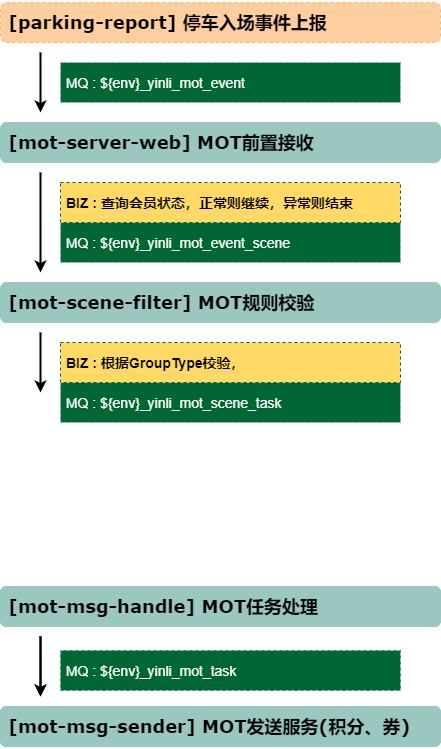

The diagram above was exported from draw.io. Its source (the exported page's mxGraphModel, read from the mxfile embedded in the PNG):
<mxGraphModel dx="1422" dy="762" grid="1" gridSize="10" guides="1" tooltips="1" connect="1" arrows="1" fold="1" page="1" pageScale="1" pageWidth="827" pageHeight="1169" math="0" shadow="0">
  <root>
    <mxCell id="WIyWlLk6GJQsqaUBKTNV-0" />
    <mxCell id="WIyWlLk6GJQsqaUBKTNV-1" parent="WIyWlLk6GJQsqaUBKTNV-0" />
    <mxCell id="sNflH9_Xu9aTYOmNW74D-0" value="&lt;pre&gt;&lt;span style=&quot;background-color: rgb(255 , 206 , 159)&quot;&gt;&lt;b style=&quot;font-size: 18px ; font-family: &amp;#34;verdana&amp;#34; ; white-space: normal&quot;&gt;&amp;nbsp;[parking-report]&amp;nbsp;&lt;/b&gt;&lt;font style=&quot;font-size: 18px&quot; face=&quot;Verdana&quot;&gt;&lt;b&gt;停车入场事件上报 &lt;/b&gt;&lt;/font&gt;&lt;/span&gt;&lt;/pre&gt;" style="rounded=1;whiteSpace=wrap;html=1;align=left;fillColor=#FFCE9F;dashed=1;strokeColor=#FFB570;" vertex="1" parent="WIyWlLk6GJQsqaUBKTNV-1">
      <mxGeometry x="40" y="120" width="440" height="40" as="geometry" />
    </mxCell>
    <mxCell id="sNflH9_Xu9aTYOmNW74D-1" value="&lt;pre&gt;&lt;span style=&quot;background-color: rgb(154 , 199 , 191)&quot;&gt;&lt;b style=&quot;font-size: 18px ; font-family: &amp;#34;verdana&amp;#34; ; white-space: normal&quot;&gt;&amp;nbsp;[mot-server-web]&amp;nbsp;&lt;/b&gt;&lt;font style=&quot;font-size: 18px&quot; face=&quot;Verdana&quot;&gt;&lt;b&gt;MOT前置接收&lt;/b&gt;&lt;/font&gt;&lt;/span&gt;&lt;/pre&gt;" style="rounded=1;whiteSpace=wrap;html=1;align=left;fillColor=#9AC7BF;strokeColor=#9AC7BF;" vertex="1" parent="WIyWlLk6GJQsqaUBKTNV-1">
      <mxGeometry x="40" y="240" width="440" height="40" as="geometry" />
    </mxCell>
    <mxCell id="sNflH9_Xu9aTYOmNW74D-2" value="&lt;pre&gt;&lt;span style=&quot;background-color: rgb(154 , 199 , 191)&quot;&gt;&lt;b style=&quot;font-size: 18px ; font-family: &amp;#34;verdana&amp;#34; ; white-space: normal&quot;&gt;&amp;nbsp;[mot-scene-filter]&amp;nbsp;&lt;/b&gt;&lt;font style=&quot;font-size: 18px&quot; face=&quot;Verdana&quot;&gt;&lt;b&gt;MOT规则校验&lt;/b&gt;&lt;/font&gt;&lt;/span&gt;&lt;/pre&gt;" style="rounded=1;whiteSpace=wrap;html=1;align=left;fillColor=#9AC7BF;strokeColor=#9AC7BF;" vertex="1" parent="WIyWlLk6GJQsqaUBKTNV-1">
      <mxGeometry x="40" y="400" width="440" height="40" as="geometry" />
    </mxCell>
    <mxCell id="sNflH9_Xu9aTYOmNW74D-3" value="&lt;pre&gt;&lt;span style=&quot;background-color: rgb(154 , 199 , 191)&quot;&gt;&lt;font style=&quot;font-size: 18px&quot; face=&quot;Verdana&quot;&gt;&lt;b&gt; &lt;/b&gt;&lt;/font&gt;&lt;b style=&quot;font-size: 18px ; font-family: &amp;#34;verdana&amp;#34; ; white-space: normal&quot;&gt;[mot-msg-handle]&amp;nbsp;&lt;/b&gt;&lt;b style=&quot;font-size: 18px ; font-family: &amp;#34;verdana&amp;#34; ; white-space: normal&quot;&gt;MOT任务处理&lt;/b&gt;&lt;/span&gt;&lt;/pre&gt;" style="rounded=1;whiteSpace=wrap;html=1;align=left;strokeColor=#9AC7BF;fillColor=#9AC7BF;" vertex="1" parent="WIyWlLk6GJQsqaUBKTNV-1">
      <mxGeometry x="40" y="704" width="440" height="40" as="geometry" />
    </mxCell>
    <mxCell id="sNflH9_Xu9aTYOmNW74D-4" value="" style="endArrow=classic;html=1;strokeWidth=2;" edge="1" parent="WIyWlLk6GJQsqaUBKTNV-1">
      <mxGeometry width="50" height="50" relative="1" as="geometry">
        <mxPoint x="80" y="170" as="sourcePoint" />
        <mxPoint x="80" y="230" as="targetPoint" />
      </mxGeometry>
    </mxCell>
    <mxCell id="sNflH9_Xu9aTYOmNW74D-5" value="" style="endArrow=classic;html=1;strokeWidth=2;" edge="1" parent="WIyWlLk6GJQsqaUBKTNV-1">
      <mxGeometry width="50" height="50" relative="1" as="geometry">
        <mxPoint x="80" y="290" as="sourcePoint" />
        <mxPoint x="80" y="390" as="targetPoint" />
      </mxGeometry>
    </mxCell>
    <mxCell id="sNflH9_Xu9aTYOmNW74D-6" value="" style="endArrow=classic;html=1;strokeWidth=2;" edge="1" parent="WIyWlLk6GJQsqaUBKTNV-1">
      <mxGeometry width="50" height="50" relative="1" as="geometry">
        <mxPoint x="80" y="450" as="sourcePoint" />
        <mxPoint x="80" y="510" as="targetPoint" />
      </mxGeometry>
    </mxCell>
    <mxCell id="sNflH9_Xu9aTYOmNW74D-7" value="&lt;pre&gt;&lt;span style=&quot;background-color: rgb(154 , 199 , 191)&quot;&gt;&lt;font style=&quot;font-size: 18px&quot; face=&quot;Verdana&quot;&gt;&lt;b&gt; &lt;/b&gt;&lt;/font&gt;&lt;b style=&quot;font-size: 18px ; font-family: &amp;#34;verdana&amp;#34; ; white-space: normal&quot;&gt;[mot-msg-sender]&amp;nbsp;&lt;/b&gt;&lt;b style=&quot;font-size: 18px ; font-family: &amp;#34;verdana&amp;#34; ; white-space: normal&quot;&gt;MOT发送服务(积分、券)&lt;/b&gt;&lt;/span&gt;&lt;/pre&gt;" style="rounded=1;whiteSpace=wrap;html=1;align=left;fillColor=#9AC7BF;strokeColor=#9AC7BF;" vertex="1" parent="WIyWlLk6GJQsqaUBKTNV-1">
      <mxGeometry x="40" y="824" width="440" height="40" as="geometry" />
    </mxCell>
    <mxCell id="sNflH9_Xu9aTYOmNW74D-8" value="" style="endArrow=classic;html=1;strokeWidth=2;" edge="1" parent="WIyWlLk6GJQsqaUBKTNV-1">
      <mxGeometry width="50" height="50" relative="1" as="geometry">
        <mxPoint x="80" y="754" as="sourcePoint" />
        <mxPoint x="80" y="814" as="targetPoint" />
      </mxGeometry>
    </mxCell>
    <mxCell id="sNflH9_Xu9aTYOmNW74D-9" value="&lt;span style=&quot;color: rgb(255 , 255 , 255) ; white-space: normal&quot;&gt;&lt;font style=&quot;font-size: 14px&quot;&gt;&amp;nbsp;MQ : ${env}_yinli_mot_event&lt;/font&gt;&lt;/span&gt;" style="rounded=0;whiteSpace=wrap;html=1;dashed=1;strokeColor=#9AC7BF;fillColor=#006633;align=left;" vertex="1" parent="WIyWlLk6GJQsqaUBKTNV-1">
      <mxGeometry x="100" y="180" width="340" height="40" as="geometry" />
    </mxCell>
    <mxCell id="sNflH9_Xu9aTYOmNW74D-10" value="&lt;span style=&quot;color: rgb(255 , 255 , 255) ; white-space: normal&quot;&gt;&lt;font style=&quot;font-size: 14px&quot;&gt;&amp;nbsp;MQ : ${env}_yinli_mot_event_scene&lt;/font&gt;&lt;/span&gt;" style="rounded=0;whiteSpace=wrap;html=1;dashed=1;strokeColor=#9AC7BF;fillColor=#006633;align=left;" vertex="1" parent="WIyWlLk6GJQsqaUBKTNV-1">
      <mxGeometry x="100" y="340" width="340" height="40" as="geometry" />
    </mxCell>
    <mxCell id="sNflH9_Xu9aTYOmNW74D-11" value="&lt;span style=&quot;color: rgb(255 , 255 , 255) ; white-space: normal&quot;&gt;&lt;font style=&quot;font-size: 14px&quot;&gt;&amp;nbsp;MQ : ${env}_yinli_mot_scene_task&lt;/font&gt;&lt;/span&gt;" style="rounded=0;whiteSpace=wrap;html=1;dashed=1;strokeColor=#9AC7BF;fillColor=#006633;align=left;" vertex="1" parent="WIyWlLk6GJQsqaUBKTNV-1">
      <mxGeometry x="100" y="500" width="340" height="40" as="geometry" />
    </mxCell>
    <mxCell id="sNflH9_Xu9aTYOmNW74D-12" value="&lt;span style=&quot;color: rgb(255 , 255 , 255) ; white-space: normal&quot;&gt;&lt;font style=&quot;font-size: 14px&quot;&gt;&amp;nbsp;MQ : ${env}_yinli_mot_task&lt;/font&gt;&lt;/span&gt;" style="rounded=0;whiteSpace=wrap;html=1;dashed=1;strokeColor=#9AC7BF;fillColor=#006633;align=left;" vertex="1" parent="WIyWlLk6GJQsqaUBKTNV-1">
      <mxGeometry x="100" y="768" width="340" height="40" as="geometry" />
    </mxCell>
    <mxCell id="sNflH9_Xu9aTYOmNW74D-13" value="&lt;font style=&quot;font-size: 14px&quot;&gt;&lt;b&gt;&amp;nbsp;BIZ : 查询会员状态，正常则继续，异常则结束&lt;/b&gt;&lt;/font&gt;" style="rounded=0;whiteSpace=wrap;html=1;dashed=1;strokeColor=#006633;strokeWidth=1;fillColor=#FFD966;align=left;" vertex="1" parent="WIyWlLk6GJQsqaUBKTNV-1">
      <mxGeometry x="100" y="300" width="340" height="40" as="geometry" />
    </mxCell>
    <mxCell id="sNflH9_Xu9aTYOmNW74D-14" value="&lt;font style=&quot;font-size: 14px&quot;&gt;&lt;b&gt;&amp;nbsp;BIZ : 根据GroupType校验，&lt;/b&gt;&lt;/font&gt;" style="rounded=0;whiteSpace=wrap;html=1;dashed=1;strokeColor=#006633;strokeWidth=1;fillColor=#FFD966;align=left;" vertex="1" parent="WIyWlLk6GJQsqaUBKTNV-1">
      <mxGeometry x="100" y="460" width="340" height="40" as="geometry" />
    </mxCell>
    <mxCell id="sNflH9_Xu9aTYOmNW74D-15" value="&lt;pre&gt;&lt;span style=&quot;background-color: rgb(154 , 199 , 191)&quot;&gt;&lt;font style=&quot;font-size: 18px&quot; face=&quot;Verdana&quot;&gt;&lt;b&gt; &lt;/b&gt;&lt;/font&gt;&lt;b style=&quot;font-size: 18px ; font-family: &amp;#34;verdana&amp;#34; ; white-space: normal&quot;&gt;[mot-msg-handle]&amp;nbsp;&lt;/b&gt;&lt;b style=&quot;font-size: 18px ; font-family: &amp;#34;verdana&amp;#34; ; white-space: normal&quot;&gt;MOT任务处理&lt;/b&gt;&lt;/span&gt;&lt;/pre&gt;" style="rounded=1;whiteSpace=wrap;html=1;align=left;strokeColor=#9AC7BF;fillColor=#9AC7BF;" vertex="1" parent="WIyWlLk6GJQsqaUBKTNV-1">
      <mxGeometry x="40" y="704" width="440" height="40" as="geometry" />
    </mxCell>
    <mxCell id="sNflH9_Xu9aTYOmNW74D-16" value="&lt;pre&gt;&lt;span style=&quot;background-color: rgb(154 , 199 , 191)&quot;&gt;&lt;font style=&quot;font-size: 18px&quot; face=&quot;Verdana&quot;&gt;&lt;b&gt; &lt;/b&gt;&lt;/font&gt;&lt;b style=&quot;font-size: 18px ; font-family: &amp;#34;verdana&amp;#34; ; white-space: normal&quot;&gt;[mot-msg-sender]&amp;nbsp;&lt;/b&gt;&lt;b style=&quot;font-size: 18px ; font-family: &amp;#34;verdana&amp;#34; ; white-space: normal&quot;&gt;MOT发送服务(积分、券)&lt;/b&gt;&lt;/span&gt;&lt;/pre&gt;" style="rounded=1;whiteSpace=wrap;html=1;align=left;fillColor=#9AC7BF;strokeColor=#9AC7BF;" vertex="1" parent="WIyWlLk6GJQsqaUBKTNV-1">
      <mxGeometry x="40" y="824" width="440" height="40" as="geometry" />
    </mxCell>
    <mxCell id="sNflH9_Xu9aTYOmNW74D-17" value="" style="endArrow=classic;html=1;strokeWidth=2;" edge="1" parent="WIyWlLk6GJQsqaUBKTNV-1">
      <mxGeometry width="50" height="50" relative="1" as="geometry">
        <mxPoint x="80" y="754" as="sourcePoint" />
        <mxPoint x="80" y="814" as="targetPoint" />
      </mxGeometry>
    </mxCell>
    <mxCell id="sNflH9_Xu9aTYOmNW74D-18" value="&lt;span style=&quot;color: rgb(255 , 255 , 255) ; white-space: normal&quot;&gt;&lt;font style=&quot;font-size: 14px&quot;&gt;&amp;nbsp;MQ : ${env}_yinli_mot_task&lt;/font&gt;&lt;/span&gt;" style="rounded=0;whiteSpace=wrap;html=1;dashed=1;strokeColor=#9AC7BF;fillColor=#006633;align=left;" vertex="1" parent="WIyWlLk6GJQsqaUBKTNV-1">
      <mxGeometry x="100" y="768" width="340" height="40" as="geometry" />
    </mxCell>
  </root>
</mxGraphModel>